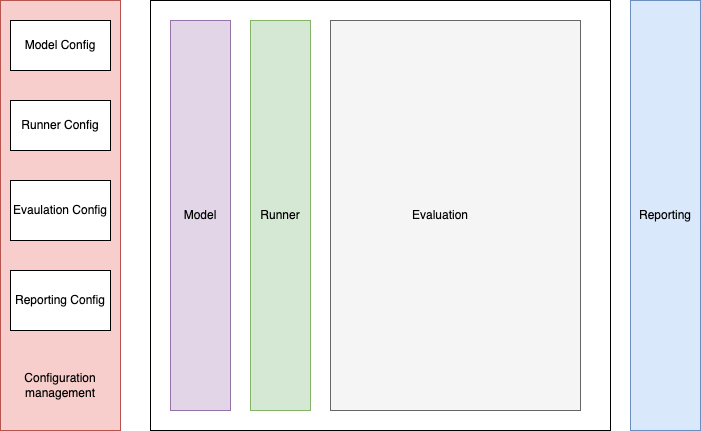

The diagram above was exported from draw.io. Its source (the exported page's mxGraphModel, read from the mxfile embedded in the PNG):
<mxGraphModel dx="1026" dy="628" grid="1" gridSize="10" guides="1" tooltips="1" connect="1" arrows="1" fold="1" page="1" pageScale="1" pageWidth="827" pageHeight="1169" math="0" shadow="0">
  <root>
    <mxCell id="0" />
    <mxCell id="1" parent="0" />
    <mxCell id="zcVD3neIIWhhawh59QrO-1" value="" style="rounded=0;whiteSpace=wrap;html=1;fillColor=#f8cecc;strokeColor=#b85450;" vertex="1" parent="1">
      <mxGeometry x="30" y="80" width="120" height="430" as="geometry" />
    </mxCell>
    <mxCell id="zcVD3neIIWhhawh59QrO-2" value="Model Config" style="rounded=0;whiteSpace=wrap;html=1;" vertex="1" parent="1">
      <mxGeometry x="40" y="100" width="100" height="50" as="geometry" />
    </mxCell>
    <mxCell id="zcVD3neIIWhhawh59QrO-3" value="Runner Config" style="rounded=0;whiteSpace=wrap;html=1;" vertex="1" parent="1">
      <mxGeometry x="40" y="180" width="100" height="50" as="geometry" />
    </mxCell>
    <mxCell id="zcVD3neIIWhhawh59QrO-4" value="Evaulation Config" style="rounded=0;whiteSpace=wrap;html=1;" vertex="1" parent="1">
      <mxGeometry x="40" y="260" width="100" height="60" as="geometry" />
    </mxCell>
    <mxCell id="zcVD3neIIWhhawh59QrO-5" value="Reporting Config" style="rounded=0;whiteSpace=wrap;html=1;" vertex="1" parent="1">
      <mxGeometry x="40" y="350" width="100" height="60" as="geometry" />
    </mxCell>
    <mxCell id="zcVD3neIIWhhawh59QrO-6" value="Configuration management" style="text;html=1;strokeColor=none;fillColor=none;align=center;verticalAlign=middle;whiteSpace=wrap;rounded=0;" vertex="1" parent="1">
      <mxGeometry x="60" y="450" width="60" height="30" as="geometry" />
    </mxCell>
    <mxCell id="zcVD3neIIWhhawh59QrO-7" value="" style="rounded=0;whiteSpace=wrap;html=1;" vertex="1" parent="1">
      <mxGeometry x="180" y="80" width="460" height="430" as="geometry" />
    </mxCell>
    <mxCell id="zcVD3neIIWhhawh59QrO-8" value="Reporting" style="rounded=0;whiteSpace=wrap;html=1;fillColor=#dae8fc;strokeColor=#6c8ebf;" vertex="1" parent="1">
      <mxGeometry x="660" y="80" width="70" height="430" as="geometry" />
    </mxCell>
    <mxCell id="zcVD3neIIWhhawh59QrO-15" value="Model" style="rounded=0;whiteSpace=wrap;html=1;fillColor=#e1d5e7;strokeColor=#9673a6;" vertex="1" parent="1">
      <mxGeometry x="200" y="100" width="60" height="390" as="geometry" />
    </mxCell>
    <mxCell id="zcVD3neIIWhhawh59QrO-16" value="Runner" style="rounded=0;whiteSpace=wrap;html=1;fillColor=#d5e8d4;strokeColor=#82b366;" vertex="1" parent="1">
      <mxGeometry x="280" y="100" width="60" height="390" as="geometry" />
    </mxCell>
    <mxCell id="zcVD3neIIWhhawh59QrO-18" value="" style="rounded=0;whiteSpace=wrap;html=1;fillColor=#f5f5f5;fontColor=#333333;strokeColor=#666666;" vertex="1" parent="1">
      <mxGeometry x="360" y="100" width="250" height="390" as="geometry" />
    </mxCell>
    <mxCell id="zcVD3neIIWhhawh59QrO-19" value="Evaluation" style="text;html=1;strokeColor=none;fillColor=none;align=center;verticalAlign=middle;whiteSpace=wrap;rounded=0;" vertex="1" parent="1">
      <mxGeometry x="440" y="280" width="60" height="30" as="geometry" />
    </mxCell>
  </root>
</mxGraphModel>